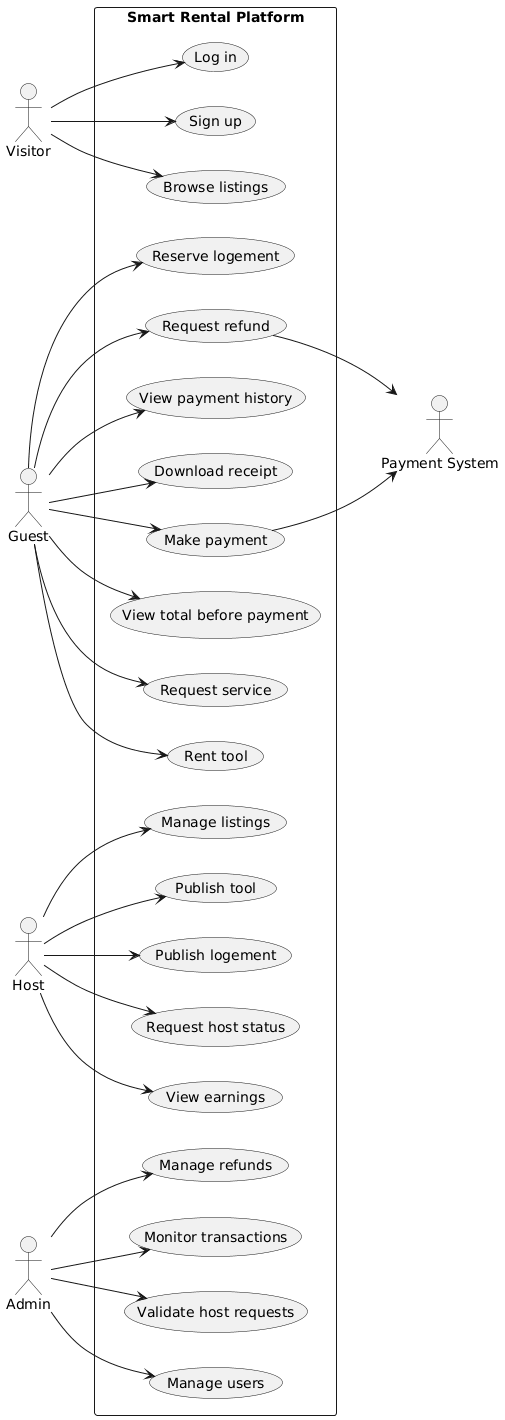

The diagram above was rendered by PlantUML. Its source (embedded in the PNG):
@startuml
left to right direction

actor Visitor
actor Guest
actor Host
actor Admin
actor "Payment System" as Payment

rectangle "Smart Rental Platform" {

  Visitor --> (Sign up)
  Visitor --> (Log in)
  Visitor --> (Browse listings)

  Guest --> (Reserve logement)
  Guest --> (Rent tool)
  Guest --> (Request service)
  Guest --> (View total before payment)
  Guest --> (Make payment)
  Guest --> (Download receipt)
  Guest --> (View payment history)
  Guest --> (Request refund)

  Host --> (Request host status)
  Host --> (Publish logement)
  Host --> (Publish tool)
  Host --> (Manage listings)
  Host --> (View earnings)

  Admin --> (Manage users)
  Admin --> (Validate host requests)
  Admin --> (Monitor transactions)
  Admin --> (Manage refunds)
}

(Make payment) --> Payment
(Request refund) --> Payment
@enduml